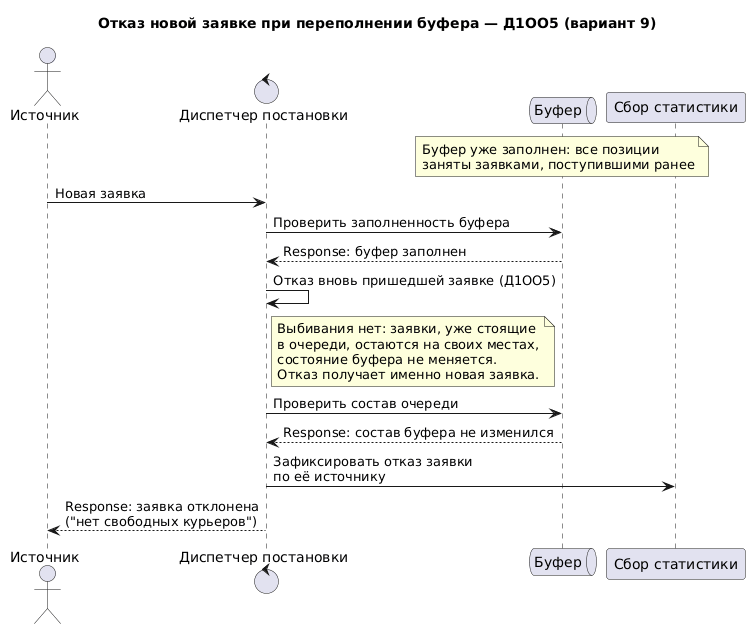

The diagram above was rendered by PlantUML. Its source (embedded in the PNG):
@startuml

title Отказ новой заявке при переполнении буфера — Д1ОО5 (вариант 9)

actor "Источник" as Source
control "Диспетчер постановки" as DP
queue "Буфер" as Buffer
participant "Сбор статистики" as Stats

note over Buffer
Буфер уже заполнен: все позиции
заняты заявками, поступившими ранее
end note

Source -> DP: Новая заявка
DP -> Buffer: Проверить заполненность буфера
Buffer --> DP: Response: буфер заполнен

DP -> DP: Отказ вновь пришедшей заявке (Д1ОО5)

note right of DP
Выбивания нет: заявки, уже стоящие
в очереди, остаются на своих местах,
состояние буфера не меняется.
Отказ получает именно новая заявка.
end note

DP -> Buffer: Проверить состав очереди
Buffer --> DP: Response: состав буфера не изменился

DP -> Stats: Зафиксировать отказ заявки\nпо её источнику
DP --> Source: Response: заявка отклонена\n("нет свободных курьеров")

@enduml